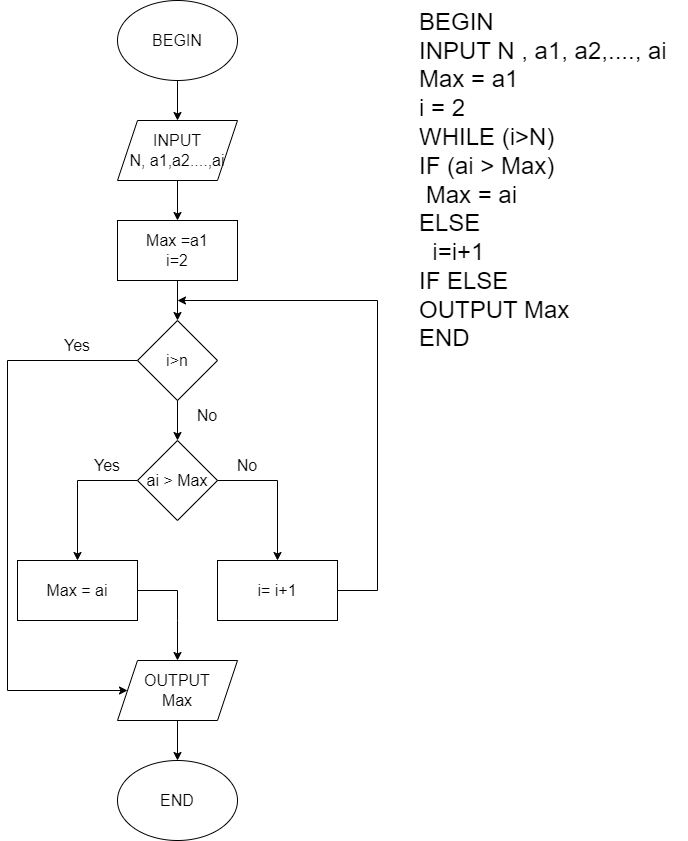

The diagram above was exported from draw.io. Its source (the exported page's mxGraphModel, read from the mxfile embedded in the PNG):
<mxGraphModel dx="1750" dy="890" grid="1" gridSize="10" guides="1" tooltips="1" connect="1" arrows="1" fold="1" page="1" pageScale="1" pageWidth="827" pageHeight="1169" math="0" shadow="0">
  <root>
    <mxCell id="0" />
    <mxCell id="1" parent="0" />
    <mxCell id="64tSoSgjvzjx0HxRB8dY-9" value="BEGIN" style="ellipse;whiteSpace=wrap;html=1;fontSize=16;" parent="1" vertex="1">
      <mxGeometry x="140" y="80" width="120" height="80" as="geometry" />
    </mxCell>
    <mxCell id="64tSoSgjvzjx0HxRB8dY-18" value="BEGIN&lt;br&gt;INPUT N , a1, a2,...., ai&lt;br&gt;Max = a1&lt;br&gt;i = 2&lt;br style=&quot;font-size: 24px;&quot;&gt;WHILE (i&amp;gt;N)&lt;br&gt;IF (ai &amp;gt; Max)&lt;br&gt;&amp;nbsp;Max = ai&lt;br&gt;ELSE&amp;nbsp;&lt;br&gt;&amp;nbsp; i=i+1&lt;br&gt;IF ELSE&lt;br&gt;OUTPUT Max&lt;br style=&quot;font-size: 24px;&quot;&gt;END" style="text;html=1;align=left;verticalAlign=middle;resizable=0;points=[];autosize=1;strokeColor=none;fillColor=none;fontSize=24;" parent="1" vertex="1">
      <mxGeometry x="440" y="80" width="270" height="360" as="geometry" />
    </mxCell>
    <mxCell id="3rb2PTywfhqfeJxjSc9O-1" value="Max =a1&lt;br style=&quot;font-size: 16px;&quot;&gt;i=2" style="rounded=0;whiteSpace=wrap;html=1;fontSize=16;" vertex="1" parent="1">
      <mxGeometry x="140" y="300" width="120" height="60" as="geometry" />
    </mxCell>
    <mxCell id="3rb2PTywfhqfeJxjSc9O-2" value="INPUT&lt;br style=&quot;font-size: 16px;&quot;&gt;N, a1,a2....,ai" style="shape=parallelogram;perimeter=parallelogramPerimeter;whiteSpace=wrap;html=1;fixedSize=1;fontSize=16;" vertex="1" parent="1">
      <mxGeometry x="140" y="200" width="120" height="60" as="geometry" />
    </mxCell>
    <mxCell id="3rb2PTywfhqfeJxjSc9O-3" value="i&amp;gt;n" style="rhombus;whiteSpace=wrap;html=1;fontSize=16;" vertex="1" parent="1">
      <mxGeometry x="160" y="400" width="80" height="80" as="geometry" />
    </mxCell>
    <mxCell id="3rb2PTywfhqfeJxjSc9O-4" value="ai &amp;gt; Max" style="rhombus;whiteSpace=wrap;html=1;fontSize=16;" vertex="1" parent="1">
      <mxGeometry x="160" y="520" width="80" height="80" as="geometry" />
    </mxCell>
    <mxCell id="3rb2PTywfhqfeJxjSc9O-6" value="Max = ai" style="rounded=0;whiteSpace=wrap;html=1;fontSize=16;" vertex="1" parent="1">
      <mxGeometry x="40" y="640" width="120" height="60" as="geometry" />
    </mxCell>
    <mxCell id="3rb2PTywfhqfeJxjSc9O-7" value="i= i+1" style="rounded=0;whiteSpace=wrap;html=1;fontSize=16;" vertex="1" parent="1">
      <mxGeometry x="240" y="640" width="120" height="60" as="geometry" />
    </mxCell>
    <mxCell id="3rb2PTywfhqfeJxjSc9O-8" value="OUTPUT&lt;br style=&quot;font-size: 16px;&quot;&gt;Max" style="shape=parallelogram;perimeter=parallelogramPerimeter;whiteSpace=wrap;html=1;fixedSize=1;fontSize=16;" vertex="1" parent="1">
      <mxGeometry x="140" y="740" width="120" height="60" as="geometry" />
    </mxCell>
    <mxCell id="3rb2PTywfhqfeJxjSc9O-9" value="END" style="ellipse;whiteSpace=wrap;html=1;fontSize=16;" vertex="1" parent="1">
      <mxGeometry x="140" y="840" width="120" height="80" as="geometry" />
    </mxCell>
    <mxCell id="3rb2PTywfhqfeJxjSc9O-10" value="" style="endArrow=classic;html=1;rounded=0;exitX=0.5;exitY=1;exitDx=0;exitDy=0;fontSize=16;" edge="1" parent="1" source="64tSoSgjvzjx0HxRB8dY-9" target="3rb2PTywfhqfeJxjSc9O-2">
      <mxGeometry width="50" height="50" relative="1" as="geometry">
        <mxPoint x="500" y="270" as="sourcePoint" />
        <mxPoint x="550" y="220" as="targetPoint" />
      </mxGeometry>
    </mxCell>
    <mxCell id="3rb2PTywfhqfeJxjSc9O-11" value="" style="endArrow=classic;html=1;rounded=0;entryX=0.5;entryY=0;entryDx=0;entryDy=0;exitX=0.5;exitY=1;exitDx=0;exitDy=0;fontSize=16;" edge="1" parent="1" source="3rb2PTywfhqfeJxjSc9O-2" target="3rb2PTywfhqfeJxjSc9O-1">
      <mxGeometry width="50" height="50" relative="1" as="geometry">
        <mxPoint x="190" y="260" as="sourcePoint" />
        <mxPoint x="550" y="220" as="targetPoint" />
      </mxGeometry>
    </mxCell>
    <mxCell id="3rb2PTywfhqfeJxjSc9O-12" value="" style="endArrow=classic;html=1;rounded=0;exitX=0.5;exitY=1;exitDx=0;exitDy=0;entryX=0.5;entryY=0;entryDx=0;entryDy=0;fontSize=16;" edge="1" parent="1" source="3rb2PTywfhqfeJxjSc9O-1" target="3rb2PTywfhqfeJxjSc9O-3">
      <mxGeometry width="50" height="50" relative="1" as="geometry">
        <mxPoint x="500" y="660" as="sourcePoint" />
        <mxPoint x="550" y="610" as="targetPoint" />
      </mxGeometry>
    </mxCell>
    <mxCell id="3rb2PTywfhqfeJxjSc9O-13" value="" style="endArrow=classic;html=1;rounded=0;exitX=0.5;exitY=1;exitDx=0;exitDy=0;entryX=0.5;entryY=0;entryDx=0;entryDy=0;fontSize=16;" edge="1" parent="1" source="3rb2PTywfhqfeJxjSc9O-3" target="3rb2PTywfhqfeJxjSc9O-4">
      <mxGeometry width="50" height="50" relative="1" as="geometry">
        <mxPoint x="500" y="660" as="sourcePoint" />
        <mxPoint x="550" y="610" as="targetPoint" />
      </mxGeometry>
    </mxCell>
    <mxCell id="3rb2PTywfhqfeJxjSc9O-14" value="" style="endArrow=classic;html=1;rounded=0;exitX=0;exitY=0.5;exitDx=0;exitDy=0;entryX=0.5;entryY=0;entryDx=0;entryDy=0;fontSize=16;" edge="1" parent="1" source="3rb2PTywfhqfeJxjSc9O-4" target="3rb2PTywfhqfeJxjSc9O-6">
      <mxGeometry width="50" height="50" relative="1" as="geometry">
        <mxPoint x="500" y="660" as="sourcePoint" />
        <mxPoint x="550" y="610" as="targetPoint" />
        <Array as="points">
          <mxPoint x="100" y="560" />
        </Array>
      </mxGeometry>
    </mxCell>
    <mxCell id="3rb2PTywfhqfeJxjSc9O-15" value="" style="endArrow=classic;html=1;rounded=0;exitX=1;exitY=0.5;exitDx=0;exitDy=0;entryX=0.5;entryY=0;entryDx=0;entryDy=0;fontSize=16;" edge="1" parent="1" source="3rb2PTywfhqfeJxjSc9O-4" target="3rb2PTywfhqfeJxjSc9O-7">
      <mxGeometry width="50" height="50" relative="1" as="geometry">
        <mxPoint x="500" y="660" as="sourcePoint" />
        <mxPoint x="550" y="610" as="targetPoint" />
        <Array as="points">
          <mxPoint x="300" y="560" />
        </Array>
      </mxGeometry>
    </mxCell>
    <mxCell id="3rb2PTywfhqfeJxjSc9O-16" value="" style="endArrow=classic;html=1;rounded=0;exitX=1;exitY=0.5;exitDx=0;exitDy=0;entryX=0.5;entryY=0;entryDx=0;entryDy=0;fontSize=16;" edge="1" parent="1" source="3rb2PTywfhqfeJxjSc9O-6" target="3rb2PTywfhqfeJxjSc9O-8">
      <mxGeometry width="50" height="50" relative="1" as="geometry">
        <mxPoint x="500" y="660" as="sourcePoint" />
        <mxPoint x="550" y="610" as="targetPoint" />
        <Array as="points">
          <mxPoint x="200" y="670" />
          <mxPoint x="200" y="700" />
        </Array>
      </mxGeometry>
    </mxCell>
    <mxCell id="3rb2PTywfhqfeJxjSc9O-17" value="" style="endArrow=classic;html=1;rounded=0;exitX=1;exitY=0.5;exitDx=0;exitDy=0;fontSize=16;" edge="1" parent="1" source="3rb2PTywfhqfeJxjSc9O-7">
      <mxGeometry width="50" height="50" relative="1" as="geometry">
        <mxPoint x="500" y="660" as="sourcePoint" />
        <mxPoint x="200" y="380" as="targetPoint" />
        <Array as="points">
          <mxPoint x="400" y="670" />
          <mxPoint x="400" y="380" />
        </Array>
      </mxGeometry>
    </mxCell>
    <mxCell id="3rb2PTywfhqfeJxjSc9O-18" value="" style="endArrow=classic;html=1;rounded=0;exitX=0;exitY=0.5;exitDx=0;exitDy=0;entryX=0;entryY=0.5;entryDx=0;entryDy=0;fontSize=16;" edge="1" parent="1" source="3rb2PTywfhqfeJxjSc9O-3" target="3rb2PTywfhqfeJxjSc9O-8">
      <mxGeometry width="50" height="50" relative="1" as="geometry">
        <mxPoint x="500" y="660" as="sourcePoint" />
        <mxPoint x="550" y="610" as="targetPoint" />
        <Array as="points">
          <mxPoint x="30" y="440" />
          <mxPoint x="30" y="770" />
        </Array>
      </mxGeometry>
    </mxCell>
    <mxCell id="3rb2PTywfhqfeJxjSc9O-19" value="" style="endArrow=classic;html=1;rounded=0;exitX=0.5;exitY=1;exitDx=0;exitDy=0;fontSize=16;" edge="1" parent="1" source="3rb2PTywfhqfeJxjSc9O-8" target="3rb2PTywfhqfeJxjSc9O-9">
      <mxGeometry width="50" height="50" relative="1" as="geometry">
        <mxPoint x="500" y="660" as="sourcePoint" />
        <mxPoint x="550" y="610" as="targetPoint" />
      </mxGeometry>
    </mxCell>
    <mxCell id="3rb2PTywfhqfeJxjSc9O-20" value="Yes" style="text;html=1;strokeColor=none;fillColor=none;align=center;verticalAlign=middle;whiteSpace=wrap;rounded=0;fontSize=16;" vertex="1" parent="1">
      <mxGeometry x="70" y="410" width="60" height="30" as="geometry" />
    </mxCell>
    <mxCell id="3rb2PTywfhqfeJxjSc9O-22" value="Yes" style="text;html=1;strokeColor=none;fillColor=none;align=center;verticalAlign=middle;whiteSpace=wrap;rounded=0;fontSize=16;" vertex="1" parent="1">
      <mxGeometry x="100" y="530" width="60" height="30" as="geometry" />
    </mxCell>
    <mxCell id="3rb2PTywfhqfeJxjSc9O-23" value="No" style="text;html=1;strokeColor=none;fillColor=none;align=center;verticalAlign=middle;whiteSpace=wrap;rounded=0;fontSize=16;" vertex="1" parent="1">
      <mxGeometry x="240" y="530" width="60" height="30" as="geometry" />
    </mxCell>
    <mxCell id="3rb2PTywfhqfeJxjSc9O-24" value="No" style="text;html=1;strokeColor=none;fillColor=none;align=center;verticalAlign=middle;whiteSpace=wrap;rounded=0;fontSize=16;" vertex="1" parent="1">
      <mxGeometry x="200" y="480" width="60" height="30" as="geometry" />
    </mxCell>
  </root>
</mxGraphModel>